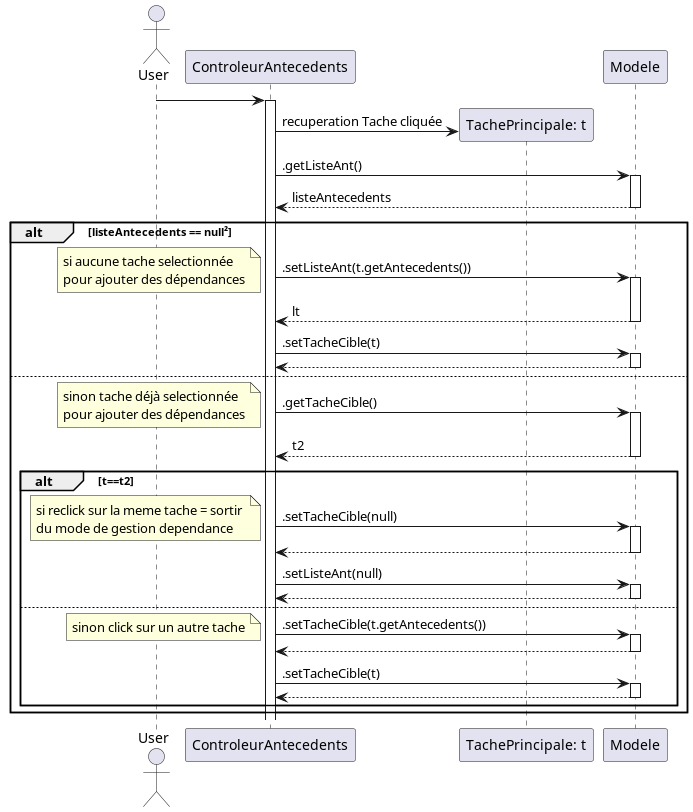

The diagram above was rendered by PlantUML. Its source (embedded in the PNG):
@startuml

actor User

User -> ControleurAntecedents
activate ControleurAntecedents
    create "TachePrincipale: t"
    ControleurAntecedents -> "TachePrincipale: t": recuperation Tache cliquée

    ControleurAntecedents -> Modele: .getListeAnt()
    activate Modele
    ControleurAntecedents <-- Modele: listeAntecedents

    deactivate Modele

    alt listeAntecedents == null²
        ControleurAntecedents -> Modele: .setListeAnt(t.getAntecedents())
        note left: si aucune tache selectionnée \npour ajouter des dépendances
        activate Modele
        ControleurAntecedents <-- Modele: lt
        deactivate Modele

        ControleurAntecedents -> Modele: .setTacheCible(t)
        activate Modele
        ControleurAntecedents <-- Modele:
        deactivate Modele

    else
        ControleurAntecedents -> Modele: .getTacheCible()
        note left: sinon tache déjà selectionnée \npour ajouter des dépendances

        activate Modele
        ControleurAntecedents <-- Modele: t2
        deactivate Modele

        alt t==t2
            ControleurAntecedents -> Modele: .setTacheCible(null)
            note left: si reclick sur la meme tache = sortir \ndu mode de gestion dependance
            activate Modele
            ControleurAntecedents <-- Modele:
            deactivate Modele

            ControleurAntecedents -> Modele: .setListeAnt(null)
            activate Modele
            ControleurAntecedents <-- Modele:
            deactivate Modele

        else
            ControleurAntecedents -> Modele: .setTacheCible(t.getAntecedents())
            note left: sinon click sur un autre tache
            activate Modele
            ControleurAntecedents <-- Modele:
            deactivate Modele

            ControleurAntecedents -> Modele: .setTacheCible(t)
            activate Modele
            ControleurAntecedents <-- Modele:
            deactivate Modele

        end
    end




@enduml